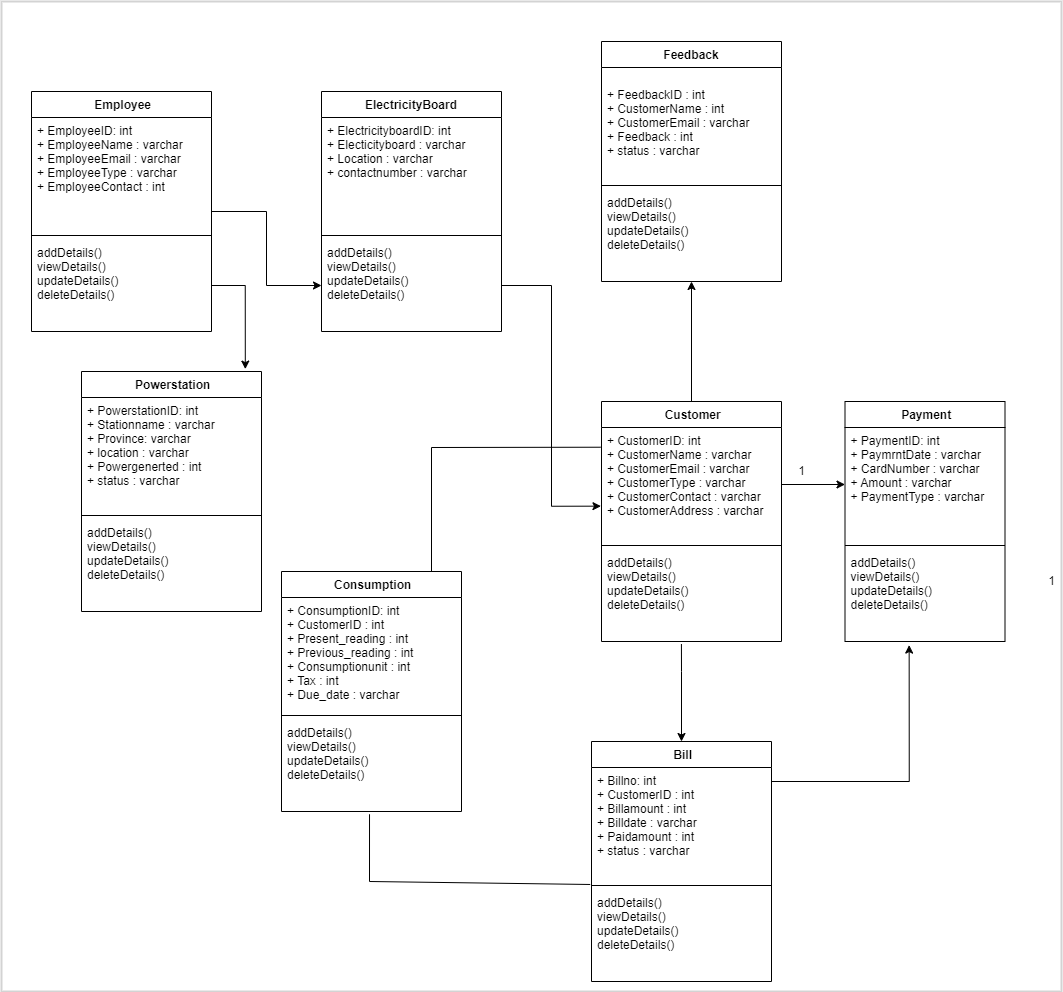

The diagram above was exported from draw.io. Its source (the exported page's mxGraphModel, read from the mxfile embedded in the PNG):
<mxGraphModel dx="2610" dy="3242" grid="1" gridSize="10" guides="1" tooltips="1" connect="1" arrows="1" fold="1" page="1" pageScale="1" pageWidth="827" pageHeight="1169" math="0" shadow="0">
  <root>
    <mxCell id="0" />
    <mxCell id="1" parent="0" />
    <mxCell id="auAuKEcgPcTl1tRIE86S-31" value="" style="edgeStyle=orthogonalEdgeStyle;rounded=0;orthogonalLoop=1;jettySize=auto;html=1;" edge="1" parent="1" source="dQL1ck5LfXGZwAEYJ9vF-11">
      <mxGeometry relative="1" as="geometry">
        <mxPoint x="260" y="150" as="targetPoint" />
      </mxGeometry>
    </mxCell>
    <mxCell id="dQL1ck5LfXGZwAEYJ9vF-11" value=" Customer" style="swimlane;fontStyle=1;align=center;verticalAlign=top;childLayout=stackLayout;horizontal=1;startSize=26;horizontalStack=0;resizeParent=1;resizeParentMax=0;resizeLast=0;collapsible=1;marginBottom=0;" parent="1" vertex="1">
      <mxGeometry x="170" y="270" width="180" height="240" as="geometry" />
    </mxCell>
    <mxCell id="dQL1ck5LfXGZwAEYJ9vF-12" value="+ CustomerID: int&#10;+ CustomerName : varchar&#10;+ CustomerEmail : varchar&#10;+ CustomerType : varchar&#10;+ CustomerContact : varchar&#10;+ CustomerAddress : varchar" style="text;strokeColor=none;fillColor=none;align=left;verticalAlign=top;spacingLeft=4;spacingRight=4;overflow=hidden;rotatable=0;points=[[0,0.5],[1,0.5]];portConstraint=eastwest;" parent="dQL1ck5LfXGZwAEYJ9vF-11" vertex="1">
      <mxGeometry y="26" width="180" height="114" as="geometry" />
    </mxCell>
    <mxCell id="dQL1ck5LfXGZwAEYJ9vF-13" value="" style="line;strokeWidth=1;fillColor=none;align=left;verticalAlign=middle;spacingTop=-1;spacingLeft=3;spacingRight=3;rotatable=0;labelPosition=right;points=[];portConstraint=eastwest;" parent="dQL1ck5LfXGZwAEYJ9vF-11" vertex="1">
      <mxGeometry y="140" width="180" height="8" as="geometry" />
    </mxCell>
    <mxCell id="dQL1ck5LfXGZwAEYJ9vF-14" value="addDetails()&#10;viewDetails()&#10;updateDetails()&#10;deleteDetails()" style="text;strokeColor=none;fillColor=none;align=left;verticalAlign=top;spacingLeft=4;spacingRight=4;overflow=hidden;rotatable=0;points=[[0,0.5],[1,0.5]];portConstraint=eastwest;" parent="dQL1ck5LfXGZwAEYJ9vF-11" vertex="1">
      <mxGeometry y="148" width="180" height="92" as="geometry" />
    </mxCell>
    <mxCell id="dQL1ck5LfXGZwAEYJ9vF-15" value=" Payment" style="swimlane;fontStyle=1;align=center;verticalAlign=top;childLayout=stackLayout;horizontal=1;startSize=26;horizontalStack=0;resizeParent=1;resizeParentMax=0;resizeLast=0;collapsible=1;marginBottom=0;" parent="1" vertex="1">
      <mxGeometry x="413.5" y="270" width="160" height="240" as="geometry" />
    </mxCell>
    <mxCell id="dQL1ck5LfXGZwAEYJ9vF-16" value="+ PaymentID: int&#10;+ PaymrntDate : varchar&#10;+ CardNumber : varchar&#10;+ Amount : varchar&#10;+ PaymentType : varchar" style="text;strokeColor=none;fillColor=none;align=left;verticalAlign=top;spacingLeft=4;spacingRight=4;overflow=hidden;rotatable=0;points=[[0,0.5],[1,0.5]];portConstraint=eastwest;" parent="dQL1ck5LfXGZwAEYJ9vF-15" vertex="1">
      <mxGeometry y="26" width="160" height="114" as="geometry" />
    </mxCell>
    <mxCell id="dQL1ck5LfXGZwAEYJ9vF-17" value="" style="line;strokeWidth=1;fillColor=none;align=left;verticalAlign=middle;spacingTop=-1;spacingLeft=3;spacingRight=3;rotatable=0;labelPosition=right;points=[];portConstraint=eastwest;" parent="dQL1ck5LfXGZwAEYJ9vF-15" vertex="1">
      <mxGeometry y="140" width="160" height="8" as="geometry" />
    </mxCell>
    <mxCell id="dQL1ck5LfXGZwAEYJ9vF-18" value="addDetails()&#10;viewDetails()&#10;updateDetails()&#10;deleteDetails()" style="text;strokeColor=none;fillColor=none;align=left;verticalAlign=top;spacingLeft=4;spacingRight=4;overflow=hidden;rotatable=0;points=[[0,0.5],[1,0.5]];portConstraint=eastwest;" parent="dQL1ck5LfXGZwAEYJ9vF-15" vertex="1">
      <mxGeometry y="148" width="160" height="92" as="geometry" />
    </mxCell>
    <mxCell id="dQL1ck5LfXGZwAEYJ9vF-21" style="edgeStyle=orthogonalEdgeStyle;rounded=0;orthogonalLoop=1;jettySize=auto;html=1;" parent="1" source="dQL1ck5LfXGZwAEYJ9vF-12" target="dQL1ck5LfXGZwAEYJ9vF-16" edge="1">
      <mxGeometry relative="1" as="geometry" />
    </mxCell>
    <mxCell id="dQL1ck5LfXGZwAEYJ9vF-22" value="1" style="text;html=1;align=center;verticalAlign=middle;resizable=0;points=[];autosize=1;strokeColor=none;fillColor=none;" parent="1" vertex="1">
      <mxGeometry x="360" y="330" width="20" height="20" as="geometry" />
    </mxCell>
    <mxCell id="dQL1ck5LfXGZwAEYJ9vF-23" value="1" style="text;html=1;align=center;verticalAlign=middle;resizable=0;points=[];autosize=1;strokeColor=none;fillColor=none;" parent="1" vertex="1">
      <mxGeometry x="610" y="440" width="20" height="20" as="geometry" />
    </mxCell>
    <mxCell id="auAuKEcgPcTl1tRIE86S-1" value=" Bill" style="swimlane;fontStyle=1;align=center;verticalAlign=top;childLayout=stackLayout;horizontal=1;startSize=26;horizontalStack=0;resizeParent=1;resizeParentMax=0;resizeLast=0;collapsible=1;marginBottom=0;" vertex="1" parent="1">
      <mxGeometry x="160" y="610" width="180" height="240" as="geometry" />
    </mxCell>
    <mxCell id="auAuKEcgPcTl1tRIE86S-2" value="+ Billno: int&#10;+ CustomerID : int&#10;+ Billamount : int&#10;+ Billdate : varchar&#10;+ Paidamount : int&#10;+ status : varchar" style="text;strokeColor=none;fillColor=none;align=left;verticalAlign=top;spacingLeft=4;spacingRight=4;overflow=hidden;rotatable=0;points=[[0,0.5],[1,0.5]];portConstraint=eastwest;" vertex="1" parent="auAuKEcgPcTl1tRIE86S-1">
      <mxGeometry y="26" width="180" height="114" as="geometry" />
    </mxCell>
    <mxCell id="auAuKEcgPcTl1tRIE86S-3" value="" style="line;strokeWidth=1;fillColor=none;align=left;verticalAlign=middle;spacingTop=-1;spacingLeft=3;spacingRight=3;rotatable=0;labelPosition=right;points=[];portConstraint=eastwest;" vertex="1" parent="auAuKEcgPcTl1tRIE86S-1">
      <mxGeometry y="140" width="180" height="8" as="geometry" />
    </mxCell>
    <mxCell id="auAuKEcgPcTl1tRIE86S-4" value="addDetails()&#10;viewDetails()&#10;updateDetails()&#10;deleteDetails()" style="text;strokeColor=none;fillColor=none;align=left;verticalAlign=top;spacingLeft=4;spacingRight=4;overflow=hidden;rotatable=0;points=[[0,0.5],[1,0.5]];portConstraint=eastwest;" vertex="1" parent="auAuKEcgPcTl1tRIE86S-1">
      <mxGeometry y="148" width="180" height="92" as="geometry" />
    </mxCell>
    <mxCell id="auAuKEcgPcTl1tRIE86S-5" style="edgeStyle=orthogonalEdgeStyle;rounded=0;orthogonalLoop=1;jettySize=auto;html=1;exitX=0.444;exitY=1.028;exitDx=0;exitDy=0;exitPerimeter=0;entryX=0.5;entryY=0;entryDx=0;entryDy=0;" edge="1" parent="1" source="dQL1ck5LfXGZwAEYJ9vF-14" target="auAuKEcgPcTl1tRIE86S-1">
      <mxGeometry relative="1" as="geometry">
        <mxPoint x="359.9999999999998" y="363" as="sourcePoint" />
        <mxPoint x="640" y="473" as="targetPoint" />
        <Array as="points">
          <mxPoint x="250" y="540" />
          <mxPoint x="250" y="540" />
        </Array>
      </mxGeometry>
    </mxCell>
    <mxCell id="auAuKEcgPcTl1tRIE86S-6" style="edgeStyle=orthogonalEdgeStyle;rounded=0;orthogonalLoop=1;jettySize=auto;html=1;entryX=0.401;entryY=1.039;entryDx=0;entryDy=0;entryPerimeter=0;" edge="1" parent="1" target="dQL1ck5LfXGZwAEYJ9vF-18">
      <mxGeometry relative="1" as="geometry">
        <mxPoint x="340" y="830" as="sourcePoint" />
        <mxPoint x="640" y="473" as="targetPoint" />
        <Array as="points">
          <mxPoint x="340" y="650" />
          <mxPoint x="478" y="650" />
        </Array>
      </mxGeometry>
    </mxCell>
    <mxCell id="auAuKEcgPcTl1tRIE86S-7" value=" Consumption" style="swimlane;fontStyle=1;align=center;verticalAlign=top;childLayout=stackLayout;horizontal=1;startSize=26;horizontalStack=0;resizeParent=1;resizeParentMax=0;resizeLast=0;collapsible=1;marginBottom=0;" vertex="1" parent="1">
      <mxGeometry x="-150" y="440" width="180" height="240" as="geometry" />
    </mxCell>
    <mxCell id="auAuKEcgPcTl1tRIE86S-8" value="+ ConsumptionID: int&#10;+ CustomerID : int&#10;+ Present_reading : int&#10;+ Previous_reading : int&#10;+ Consumptionunit : int&#10;+ Tax : int&#10;+ Due_date : varchar" style="text;strokeColor=none;fillColor=none;align=left;verticalAlign=top;spacingLeft=4;spacingRight=4;overflow=hidden;rotatable=0;points=[[0,0.5],[1,0.5]];portConstraint=eastwest;" vertex="1" parent="auAuKEcgPcTl1tRIE86S-7">
      <mxGeometry y="26" width="180" height="114" as="geometry" />
    </mxCell>
    <mxCell id="auAuKEcgPcTl1tRIE86S-9" value="" style="line;strokeWidth=1;fillColor=none;align=left;verticalAlign=middle;spacingTop=-1;spacingLeft=3;spacingRight=3;rotatable=0;labelPosition=right;points=[];portConstraint=eastwest;" vertex="1" parent="auAuKEcgPcTl1tRIE86S-7">
      <mxGeometry y="140" width="180" height="8" as="geometry" />
    </mxCell>
    <mxCell id="auAuKEcgPcTl1tRIE86S-10" value="addDetails()&#10;viewDetails()&#10;updateDetails()&#10;deleteDetails()" style="text;strokeColor=none;fillColor=none;align=left;verticalAlign=top;spacingLeft=4;spacingRight=4;overflow=hidden;rotatable=0;points=[[0,0.5],[1,0.5]];portConstraint=eastwest;" vertex="1" parent="auAuKEcgPcTl1tRIE86S-7">
      <mxGeometry y="148" width="180" height="92" as="geometry" />
    </mxCell>
    <mxCell id="auAuKEcgPcTl1tRIE86S-11" value="ElectricityBoard" style="swimlane;fontStyle=1;align=center;verticalAlign=top;childLayout=stackLayout;horizontal=1;startSize=26;horizontalStack=0;resizeParent=1;resizeParentMax=0;resizeLast=0;collapsible=1;marginBottom=0;" vertex="1" parent="1">
      <mxGeometry x="-110" y="-40" width="180" height="240" as="geometry" />
    </mxCell>
    <mxCell id="auAuKEcgPcTl1tRIE86S-12" value="+ ElectricityboardID: int&#10;+ Electicityboard : varchar&#10;+ Location : varchar&#10;+ contactnumber : varchar&#10;" style="text;strokeColor=none;fillColor=none;align=left;verticalAlign=top;spacingLeft=4;spacingRight=4;overflow=hidden;rotatable=0;points=[[0,0.5],[1,0.5]];portConstraint=eastwest;" vertex="1" parent="auAuKEcgPcTl1tRIE86S-11">
      <mxGeometry y="26" width="180" height="114" as="geometry" />
    </mxCell>
    <mxCell id="auAuKEcgPcTl1tRIE86S-13" value="" style="line;strokeWidth=1;fillColor=none;align=left;verticalAlign=middle;spacingTop=-1;spacingLeft=3;spacingRight=3;rotatable=0;labelPosition=right;points=[];portConstraint=eastwest;" vertex="1" parent="auAuKEcgPcTl1tRIE86S-11">
      <mxGeometry y="140" width="180" height="8" as="geometry" />
    </mxCell>
    <mxCell id="auAuKEcgPcTl1tRIE86S-14" value="addDetails()&#10;viewDetails()&#10;updateDetails()&#10;deleteDetails()" style="text;strokeColor=none;fillColor=none;align=left;verticalAlign=top;spacingLeft=4;spacingRight=4;overflow=hidden;rotatable=0;points=[[0,0.5],[1,0.5]];portConstraint=eastwest;" vertex="1" parent="auAuKEcgPcTl1tRIE86S-11">
      <mxGeometry y="148" width="180" height="92" as="geometry" />
    </mxCell>
    <mxCell id="auAuKEcgPcTl1tRIE86S-33" value="" style="edgeStyle=orthogonalEdgeStyle;rounded=0;orthogonalLoop=1;jettySize=auto;html=1;" edge="1" parent="1" source="auAuKEcgPcTl1tRIE86S-15" target="auAuKEcgPcTl1tRIE86S-14">
      <mxGeometry relative="1" as="geometry" />
    </mxCell>
    <mxCell id="auAuKEcgPcTl1tRIE86S-15" value=" Employee" style="swimlane;fontStyle=1;align=center;verticalAlign=top;childLayout=stackLayout;horizontal=1;startSize=26;horizontalStack=0;resizeParent=1;resizeParentMax=0;resizeLast=0;collapsible=1;marginBottom=0;" vertex="1" parent="1">
      <mxGeometry x="-400" y="-40" width="180" height="240" as="geometry" />
    </mxCell>
    <mxCell id="auAuKEcgPcTl1tRIE86S-16" value="+ EmployeeID: int&#10;+ EmployeeName : varchar&#10;+ EmployeeEmail : varchar&#10;+ EmployeeType : varchar&#10;+ EmployeeContact : int&#10;" style="text;strokeColor=none;fillColor=none;align=left;verticalAlign=top;spacingLeft=4;spacingRight=4;overflow=hidden;rotatable=0;points=[[0,0.5],[1,0.5]];portConstraint=eastwest;" vertex="1" parent="auAuKEcgPcTl1tRIE86S-15">
      <mxGeometry y="26" width="180" height="114" as="geometry" />
    </mxCell>
    <mxCell id="auAuKEcgPcTl1tRIE86S-17" value="" style="line;strokeWidth=1;fillColor=none;align=left;verticalAlign=middle;spacingTop=-1;spacingLeft=3;spacingRight=3;rotatable=0;labelPosition=right;points=[];portConstraint=eastwest;" vertex="1" parent="auAuKEcgPcTl1tRIE86S-15">
      <mxGeometry y="140" width="180" height="8" as="geometry" />
    </mxCell>
    <mxCell id="auAuKEcgPcTl1tRIE86S-18" value="addDetails()&#10;viewDetails()&#10;updateDetails()&#10;deleteDetails()" style="text;strokeColor=none;fillColor=none;align=left;verticalAlign=top;spacingLeft=4;spacingRight=4;overflow=hidden;rotatable=0;points=[[0,0.5],[1,0.5]];portConstraint=eastwest;" vertex="1" parent="auAuKEcgPcTl1tRIE86S-15">
      <mxGeometry y="148" width="180" height="92" as="geometry" />
    </mxCell>
    <mxCell id="auAuKEcgPcTl1tRIE86S-19" value="Feedback" style="swimlane;fontStyle=1;align=center;verticalAlign=top;childLayout=stackLayout;horizontal=1;startSize=26;horizontalStack=0;resizeParent=1;resizeParentMax=0;resizeLast=0;collapsible=1;marginBottom=0;" vertex="1" parent="1">
      <mxGeometry x="170" y="-90" width="180" height="240" as="geometry" />
    </mxCell>
    <mxCell id="auAuKEcgPcTl1tRIE86S-20" value="&#10;+ FeedbackID : int&#10;+ CustomerName : int&#10;+ CustomerEmail : varchar&#10;+ Feedback : int&#10;+ status : varchar" style="text;strokeColor=none;fillColor=none;align=left;verticalAlign=top;spacingLeft=4;spacingRight=4;overflow=hidden;rotatable=0;points=[[0,0.5],[1,0.5]];portConstraint=eastwest;" vertex="1" parent="auAuKEcgPcTl1tRIE86S-19">
      <mxGeometry y="26" width="180" height="114" as="geometry" />
    </mxCell>
    <mxCell id="auAuKEcgPcTl1tRIE86S-21" value="" style="line;strokeWidth=1;fillColor=none;align=left;verticalAlign=middle;spacingTop=-1;spacingLeft=3;spacingRight=3;rotatable=0;labelPosition=right;points=[];portConstraint=eastwest;" vertex="1" parent="auAuKEcgPcTl1tRIE86S-19">
      <mxGeometry y="140" width="180" height="8" as="geometry" />
    </mxCell>
    <mxCell id="auAuKEcgPcTl1tRIE86S-22" value="addDetails()&#10;viewDetails()&#10;updateDetails()&#10;deleteDetails()" style="text;strokeColor=none;fillColor=none;align=left;verticalAlign=top;spacingLeft=4;spacingRight=4;overflow=hidden;rotatable=0;points=[[0,0.5],[1,0.5]];portConstraint=eastwest;" vertex="1" parent="auAuKEcgPcTl1tRIE86S-19">
      <mxGeometry y="148" width="180" height="92" as="geometry" />
    </mxCell>
    <mxCell id="auAuKEcgPcTl1tRIE86S-23" value=" Powerstation" style="swimlane;fontStyle=1;align=center;verticalAlign=top;childLayout=stackLayout;horizontal=1;startSize=26;horizontalStack=0;resizeParent=1;resizeParentMax=0;resizeLast=0;collapsible=1;marginBottom=0;" vertex="1" parent="1">
      <mxGeometry x="-350" y="240" width="180" height="240" as="geometry" />
    </mxCell>
    <mxCell id="auAuKEcgPcTl1tRIE86S-24" value="+ PowerstationID: int&#10;+ Stationname : varchar&#10;+ Province: varchar&#10;+ location : varchar&#10;+ Powergenerted : int&#10;+ status : varchar" style="text;strokeColor=none;fillColor=none;align=left;verticalAlign=top;spacingLeft=4;spacingRight=4;overflow=hidden;rotatable=0;points=[[0,0.5],[1,0.5]];portConstraint=eastwest;" vertex="1" parent="auAuKEcgPcTl1tRIE86S-23">
      <mxGeometry y="26" width="180" height="114" as="geometry" />
    </mxCell>
    <mxCell id="auAuKEcgPcTl1tRIE86S-25" value="" style="line;strokeWidth=1;fillColor=none;align=left;verticalAlign=middle;spacingTop=-1;spacingLeft=3;spacingRight=3;rotatable=0;labelPosition=right;points=[];portConstraint=eastwest;" vertex="1" parent="auAuKEcgPcTl1tRIE86S-23">
      <mxGeometry y="140" width="180" height="8" as="geometry" />
    </mxCell>
    <mxCell id="auAuKEcgPcTl1tRIE86S-26" value="addDetails()&#10;viewDetails()&#10;updateDetails()&#10;deleteDetails()" style="text;strokeColor=none;fillColor=none;align=left;verticalAlign=top;spacingLeft=4;spacingRight=4;overflow=hidden;rotatable=0;points=[[0,0.5],[1,0.5]];portConstraint=eastwest;" vertex="1" parent="auAuKEcgPcTl1tRIE86S-23">
      <mxGeometry y="148" width="180" height="92" as="geometry" />
    </mxCell>
    <mxCell id="auAuKEcgPcTl1tRIE86S-27" value="" style="endArrow=none;html=1;rounded=0;entryX=-0.005;entryY=0.173;entryDx=0;entryDy=0;entryPerimeter=0;" edge="1" parent="1" target="dQL1ck5LfXGZwAEYJ9vF-12">
      <mxGeometry width="50" height="50" relative="1" as="geometry">
        <mxPoint y="440" as="sourcePoint" />
        <mxPoint x="120" y="740" as="targetPoint" />
        <Array as="points">
          <mxPoint y="316" />
        </Array>
      </mxGeometry>
    </mxCell>
    <mxCell id="auAuKEcgPcTl1tRIE86S-29" value="" style="endArrow=none;html=1;rounded=0;entryX=0.489;entryY=1.03;entryDx=0;entryDy=0;entryPerimeter=0;exitX=-0.007;exitY=0.373;exitDx=0;exitDy=0;exitPerimeter=0;" edge="1" parent="1" source="auAuKEcgPcTl1tRIE86S-3" target="auAuKEcgPcTl1tRIE86S-10">
      <mxGeometry width="50" height="50" relative="1" as="geometry">
        <mxPoint x="-62" y="810" as="sourcePoint" />
        <mxPoint x="280" y="740" as="targetPoint" />
        <Array as="points">
          <mxPoint x="-62" y="750" />
        </Array>
      </mxGeometry>
    </mxCell>
    <mxCell id="auAuKEcgPcTl1tRIE86S-34" value="" style="edgeStyle=orthogonalEdgeStyle;rounded=0;orthogonalLoop=1;jettySize=auto;html=1;entryX=-0.003;entryY=0.69;entryDx=0;entryDy=0;entryPerimeter=0;" edge="1" parent="1" source="auAuKEcgPcTl1tRIE86S-14" target="dQL1ck5LfXGZwAEYJ9vF-12">
      <mxGeometry relative="1" as="geometry" />
    </mxCell>
    <mxCell id="auAuKEcgPcTl1tRIE86S-35" value="" style="edgeStyle=orthogonalEdgeStyle;rounded=0;orthogonalLoop=1;jettySize=auto;html=1;entryX=0.91;entryY=-0.01;entryDx=0;entryDy=0;entryPerimeter=0;" edge="1" parent="1" source="auAuKEcgPcTl1tRIE86S-18" target="auAuKEcgPcTl1tRIE86S-23">
      <mxGeometry relative="1" as="geometry" />
    </mxCell>
    <mxCell id="auAuKEcgPcTl1tRIE86S-36" value="" style="rounded=0;whiteSpace=wrap;html=1;fillColor=none;strokeColor=#d3d3d3;strokeWidth=2;" vertex="1" parent="1">
      <mxGeometry x="-430" y="-130" width="1060" height="990" as="geometry" />
    </mxCell>
  </root>
</mxGraphModel>